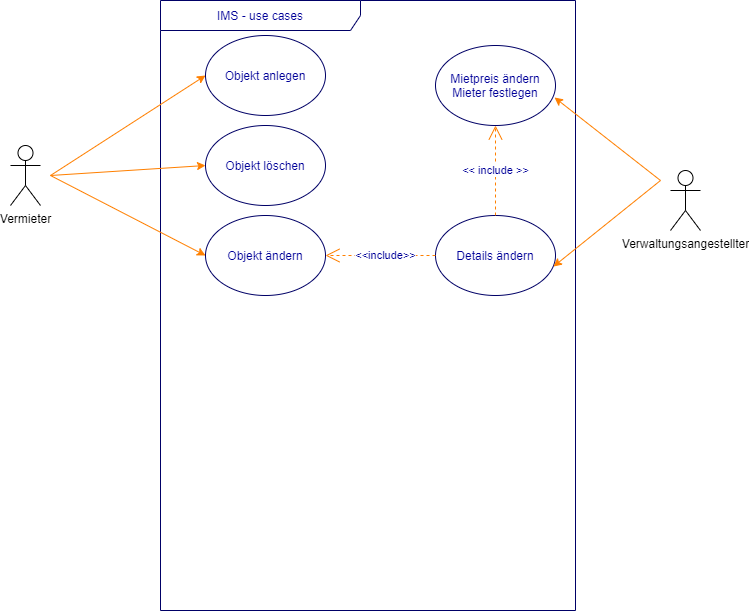

The diagram above was exported from draw.io. Its source (the exported page's mxGraphModel, read from the mxfile embedded in the PNG):
<mxGraphModel dx="1038" dy="556" grid="1" gridSize="10" guides="1" tooltips="1" connect="1" arrows="1" fold="1" page="1" pageScale="1" pageWidth="850" pageHeight="1100" math="0" shadow="0">
  <root>
    <mxCell id="0" />
    <mxCell id="1" parent="0" />
    <mxCell id="c1cb8d76720eaeb-22" value="IMS - use cases" style="shape=umlFrame;whiteSpace=wrap;html=1;strokeWidth=1;fillColor=none;width=200;height=30;fontColor=#000099;strokeColor=#000066;" parent="1" vertex="1">
      <mxGeometry x="200" y="40" width="415" height="610" as="geometry" />
    </mxCell>
    <mxCell id="c1cb8d76720eaeb-1" value="Objekt anlegen" style="ellipse;whiteSpace=wrap;html=1;strokeColor=#000066;fontColor=#000099;fillColor=none;" parent="1" vertex="1">
      <mxGeometry x="245" y="75" width="120" height="80" as="geometry" />
    </mxCell>
    <mxCell id="c1cb8d76720eaeb-2" value="Objekt löschen" style="ellipse;whiteSpace=wrap;html=1;strokeColor=#000066;fontColor=#000099;fillColor=none;" parent="1" vertex="1">
      <mxGeometry x="245" y="165" width="120" height="80" as="geometry" />
    </mxCell>
    <mxCell id="c1cb8d76720eaeb-3" value="Objekt ändern" style="ellipse;whiteSpace=wrap;html=1;strokeColor=#000066;fontColor=#000099;fillColor=none;" parent="1" vertex="1">
      <mxGeometry x="245" y="255" width="120" height="80" as="geometry" />
    </mxCell>
    <mxCell id="c1cb8d76720eaeb-4" value="Details ändern" style="ellipse;whiteSpace=wrap;html=1;strokeColor=#000066;fontColor=#000099;fillColor=none;" parent="1" vertex="1">
      <mxGeometry x="475" y="255" width="120" height="80" as="geometry" />
    </mxCell>
    <mxCell id="c1cb8d76720eaeb-5" value="&lt;div&gt;Mietpreis ändern&lt;/div&gt;&lt;div&gt;Mieter festlegen&lt;br&gt;&lt;/div&gt;" style="ellipse;whiteSpace=wrap;html=1;strokeColor=#000066;fontColor=#000099;fillColor=none;" parent="1" vertex="1">
      <mxGeometry x="475" y="85" width="120" height="80" as="geometry" />
    </mxCell>
    <mxCell id="c1cb8d76720eaeb-10" style="html=1;exitX=1;exitY=0.3333333333333333;exitPerimeter=0;entryX=0;entryY=0.5;jettySize=auto;orthogonalLoop=1;fillColor=#f8cecc;strokeColor=#FF8000;curved=1;fontColor=#000099;" parent="1" target="c1cb8d76720eaeb-1" edge="1">
      <mxGeometry relative="1" as="geometry">
        <mxPoint x="90" y="215" as="sourcePoint" />
      </mxGeometry>
    </mxCell>
    <mxCell id="c1cb8d76720eaeb-11" style="html=1;exitX=1;exitY=0.3333333333333333;exitPerimeter=0;entryX=0;entryY=0.5;jettySize=auto;orthogonalLoop=1;curved=1;fontColor=#000099;strokeColor=#FF8000;" parent="1" target="c1cb8d76720eaeb-2" edge="1">
      <mxGeometry relative="1" as="geometry">
        <mxPoint x="90" y="215" as="sourcePoint" />
      </mxGeometry>
    </mxCell>
    <mxCell id="c1cb8d76720eaeb-13" style="edgeStyle=none;curved=1;html=1;exitX=1;exitY=0.3333333333333333;exitPerimeter=0;entryX=0;entryY=0.5;jettySize=auto;orthogonalLoop=1;strokeColor=#FF8000;fontColor=#000099;" parent="1" target="c1cb8d76720eaeb-3" edge="1">
      <mxGeometry relative="1" as="geometry">
        <mxPoint x="90" y="215" as="sourcePoint" />
      </mxGeometry>
    </mxCell>
    <mxCell id="c1cb8d76720eaeb-16" style="rounded=0;html=1;jettySize=auto;orthogonalLoop=1;fontColor=#000099;strokeColor=#FF8000;entryX=0.992;entryY=0.65;entryDx=0;entryDy=0;entryPerimeter=0;" parent="1" target="c1cb8d76720eaeb-5" edge="1">
      <mxGeometry relative="1" as="geometry">
        <mxPoint x="700" y="220" as="sourcePoint" />
        <mxPoint x="640" y="190" as="targetPoint" />
        <Array as="points" />
      </mxGeometry>
    </mxCell>
    <mxCell id="c1cb8d76720eaeb-18" style="edgeStyle=none;html=1;entryX=0.983;entryY=0.638;jettySize=auto;orthogonalLoop=1;strokeColor=#FF8000;rounded=1;fontColor=#000099;entryDx=0;entryDy=0;entryPerimeter=0;" parent="1" target="c1cb8d76720eaeb-4" edge="1">
      <mxGeometry relative="1" as="geometry">
        <Array as="points" />
        <mxPoint x="700" y="220" as="sourcePoint" />
        <mxPoint x="347.42640687119274" y="503.2842712474619" as="targetPoint" />
      </mxGeometry>
    </mxCell>
    <mxCell id="c1cb8d76720eaeb-25" value="&amp;lt;&amp;lt;include&amp;gt;&amp;gt;" style="endArrow=open;endSize=12;dashed=1;html=1;entryX=1;entryY=0.5;exitX=0;exitY=0.5;fontColor=#000099;strokeColor=#FF8000;" parent="1" source="c1cb8d76720eaeb-4" target="c1cb8d76720eaeb-3" edge="1">
      <mxGeometry x="-0.0909" width="160" relative="1" as="geometry">
        <mxPoint x="425" y="335" as="sourcePoint" />
        <mxPoint x="555" y="355" as="targetPoint" />
        <mxPoint as="offset" />
      </mxGeometry>
    </mxCell>
    <mxCell id="c1cb8d76720eaeb-29" value="&amp;lt;&amp;lt; include &amp;gt;&amp;gt;" style="endArrow=open;endSize=12;dashed=1;html=1;exitX=0.5;exitY=0;entryX=0.5;entryY=1;fontColor=#000099;strokeColor=#FF8000;" parent="1" source="c1cb8d76720eaeb-4" target="c1cb8d76720eaeb-5" edge="1">
      <mxGeometry width="160" relative="1" as="geometry">
        <mxPoint x="357" y="277" as="sourcePoint" />
        <mxPoint x="503" y="163" as="targetPoint" />
      </mxGeometry>
    </mxCell>
    <mxCell id="Gg17BH2Xcc1suqeRCWv--7" value="Vermieter" style="shape=umlActor;verticalLabelPosition=bottom;verticalAlign=top;html=1;outlineConnect=0;" parent="1" vertex="1">
      <mxGeometry x="50" y="185" width="30" height="60" as="geometry" />
    </mxCell>
    <mxCell id="Gg17BH2Xcc1suqeRCWv--11" value="Verwaltungsangestellter" style="shape=umlActor;verticalLabelPosition=bottom;verticalAlign=top;html=1;outlineConnect=0;" parent="1" vertex="1">
      <mxGeometry x="710" y="210" width="30" height="60" as="geometry" />
    </mxCell>
  </root>
</mxGraphModel>